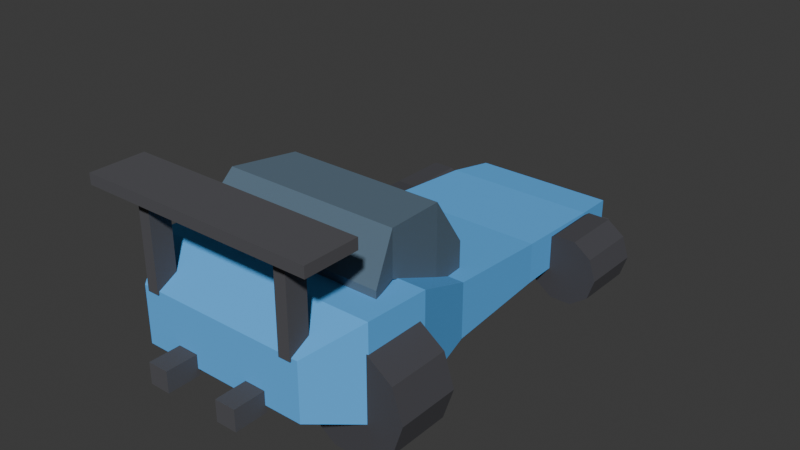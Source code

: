 # Source: C_Cartoon.blend  (saved by Blender 5.1.30; exported with 4.5.12 LTS)
import bpy
from mathutils import Matrix  # noqa: F401  (used for matrix-valued properties, if any)

bpy.ops.wm.read_factory_settings(use_empty=True)
scene = bpy.context.scene
scene.name = 'Scene'

# ---- collections
col_collection = bpy.data.collections.new('Collection'); scene.collection.children.link(col_collection)

# ---- materials (node trees are filled in below, after node groups)
mat_c_cartoon_paint = bpy.data.materials.new('C_Cartoon_Paint')
mat_c_cartoon_paint.diffuse_color = (0.1, 0.45, 0.95, 1.0)
mat_c_cartoon_glass = bpy.data.materials.new('C_Cartoon_Glass')
mat_c_cartoon_glass.diffuse_color = (0.1, 0.16, 0.22, 1.0)
mat_c_cartoon_lights = bpy.data.materials.new('C_Cartoon_Lights')
mat_c_cartoon_lights.diffuse_color = (1.0, 0.92, 0.62, 1.0)
mat_c_cartoon_trim = bpy.data.materials.new('C_Cartoon_Trim')
mat_c_cartoon_trim.diffuse_color = (0.08, 0.08, 0.09, 1.0)
mat_c_cartoon_tire = bpy.data.materials.new('C_Cartoon_Tire')
mat_c_cartoon_tire.diffuse_color = (0.06, 0.06, 0.07, 1.0)
mat_c_cartoon_rim = bpy.data.materials.new('C_Cartoon_Rim')
mat_c_cartoon_rim.diffuse_color = (0.78, 0.79, 0.82, 1.0)

# ---- material node trees
mat_c_cartoon_paint.use_nodes = True; mat_c_cartoon_paint.node_tree.nodes.clear()
_N = mat_c_cartoon_paint.node_tree.nodes; _L = mat_c_cartoon_paint.node_tree.links
n0 = _N.new('ShaderNodeBsdfPrincipled'); n0.name = 'Principled BSDF'; n0.location = (-200, 100)
n0.inputs[0].default_value = (0.1, 0.45, 0.95, 1.0)
n0.inputs[2].default_value = 1.0
n1 = _N.new('ShaderNodeOutputMaterial'); n1.name = 'Material Output'; n1.location = (200, 100)
_L.new(n0.outputs[0], n1.inputs[0])
n1.is_active_output = True
mat_c_cartoon_glass.use_nodes = True; mat_c_cartoon_glass.node_tree.nodes.clear()
_N = mat_c_cartoon_glass.node_tree.nodes; _L = mat_c_cartoon_glass.node_tree.links
n0 = _N.new('ShaderNodeBsdfPrincipled'); n0.name = 'Principled BSDF'; n0.location = (-200, 100)
n0.inputs[0].default_value = (0.1, 0.16, 0.22, 1.0)
n0.inputs[2].default_value = 1.0
n1 = _N.new('ShaderNodeOutputMaterial'); n1.name = 'Material Output'; n1.location = (200, 100)
_L.new(n0.outputs[0], n1.inputs[0])
n1.is_active_output = True
mat_c_cartoon_lights.use_nodes = True; mat_c_cartoon_lights.node_tree.nodes.clear()
_N = mat_c_cartoon_lights.node_tree.nodes; _L = mat_c_cartoon_lights.node_tree.links
n0 = _N.new('ShaderNodeBsdfPrincipled'); n0.name = 'Principled BSDF'; n0.location = (-200, 100)
n0.inputs[0].default_value = (1.0, 0.92, 0.62, 1.0)
n0.inputs[2].default_value = 1.0
n1 = _N.new('ShaderNodeOutputMaterial'); n1.name = 'Material Output'; n1.location = (200, 100)
_L.new(n0.outputs[0], n1.inputs[0])
n1.is_active_output = True
mat_c_cartoon_trim.use_nodes = True; mat_c_cartoon_trim.node_tree.nodes.clear()
_N = mat_c_cartoon_trim.node_tree.nodes; _L = mat_c_cartoon_trim.node_tree.links
n0 = _N.new('ShaderNodeBsdfPrincipled'); n0.name = 'Principled BSDF'; n0.location = (-200, 100)
n0.inputs[0].default_value = (0.08, 0.08, 0.09, 1.0)
n0.inputs[2].default_value = 1.0
n1 = _N.new('ShaderNodeOutputMaterial'); n1.name = 'Material Output'; n1.location = (200, 100)
_L.new(n0.outputs[0], n1.inputs[0])
n1.is_active_output = True
mat_c_cartoon_tire.use_nodes = True; mat_c_cartoon_tire.node_tree.nodes.clear()
_N = mat_c_cartoon_tire.node_tree.nodes; _L = mat_c_cartoon_tire.node_tree.links
n0 = _N.new('ShaderNodeBsdfPrincipled'); n0.name = 'Principled BSDF'; n0.location = (-200, 100)
n0.inputs[0].default_value = (0.06, 0.06, 0.07, 1.0)
n0.inputs[2].default_value = 1.0
n1 = _N.new('ShaderNodeOutputMaterial'); n1.name = 'Material Output'; n1.location = (200, 100)
_L.new(n0.outputs[0], n1.inputs[0])
n1.is_active_output = True
mat_c_cartoon_rim.use_nodes = True; mat_c_cartoon_rim.node_tree.nodes.clear()
_N = mat_c_cartoon_rim.node_tree.nodes; _L = mat_c_cartoon_rim.node_tree.links
n0 = _N.new('ShaderNodeBsdfPrincipled'); n0.name = 'Principled BSDF'; n0.location = (-200, 100)
n0.inputs[0].default_value = (0.78, 0.79, 0.82, 1.0)
n0.inputs[2].default_value = 1.0
n1 = _N.new('ShaderNodeOutputMaterial'); n1.name = 'Material Output'; n1.location = (200, 100)
_L.new(n0.outputs[0], n1.inputs[0])
n1.is_active_output = True

# ---- world
world_world = bpy.data.worlds.new('World'); scene.world = world_world
world_world.use_nodes = True; world_world.node_tree.nodes.clear()
_N = world_world.node_tree.nodes; _L = world_world.node_tree.links
n0 = _N.new('ShaderNodeOutputWorld'); n0.name = 'World Output'; n0.location = (200, 100)
n1 = _N.new('ShaderNodeBackground'); n1.name = 'Background'; n1.location = (-200, 100)
n1.inputs[0].default_value = (0.05088, 0.05088, 0.05088, 1.0)
_L.new(n1.outputs[0], n0.inputs[0])
n0.is_active_output = True
world_world.color = (0.05088, 0.05088, 0.05088)
world_world.sun_shadow_jitter_overblur = 0.0

# ---- meshes
me_c_cartoon_body = bpy.data.meshes.new('C_Cartoon_Body')
me_c_cartoon_body.from_pydata([(-0.58, -1.5, 0.34), (0.58, -1.5, 0.34), (0.58, -1.5, 0.72), (-0.58, -1.5, 0.72), (-0.78, -1.2, 0.26), (0.78, -1.2, 0.26), (0.78, -1.2, 0.88), (-0.78, -1.2, 0.88), (-0.78, -0.75, 0.24), (0.78, -0.75, 0.24), (0.78, -0.75, 0.86), (-0.78, -0.75, 0.86), (-0.62, -0.2, 0.22), (0.62, -0.2, 0.22), (0.62, -0.2, 0.6), (-0.62, -0.2, 0.6), (-0.56, 0.6, 0.22), (0.56, 0.6, 0.22), (0.56, 0.6, 0.5), (-0.56, 0.6, 0.5), (-0.54, 1.26, 0.22), (0.54, 1.26, 0.22), (0.54, 1.26, 0.46), (-0.54, 1.26, 0.46), (-0.5, 1.58, 0.24), (0.5, 1.58, 0.24), (0.5, 1.58, 0.42), (-0.5, 1.58, 0.42)], [], [(0, 4, 5, 1), (1, 5, 6, 2), (2, 6, 7, 3), (3, 7, 4, 0), (4, 8, 9, 5), (5, 9, 10, 6), (6, 10, 11, 7), (7, 11, 8, 4), (8, 12, 13, 9), (9, 13, 14, 10), (10, 14, 15, 11), (11, 15, 12, 8), (12, 16, 17, 13), (13, 17, 18, 14), (14, 18, 19, 15), (15, 19, 16, 12), (16, 20, 21, 17), (17, 21, 22, 18), (18, 22, 23, 19), (19, 23, 20, 16), (20, 24, 25, 21), (21, 25, 26, 22), (22, 26, 27, 23), (23, 27, 24, 20), (0, 1, 2, 3), (24, 27, 26, 25)])
me_c_cartoon_body.materials.append(mat_c_cartoon_paint)
me_c_cartoon_body.update()
me_c_cartoon_canopy = bpy.data.meshes.new('C_Cartoon_Canopy')
me_c_cartoon_canopy.from_pydata([(-0.66, -1.0, 0.86), (0.66, -1.0, 0.86), (0.66, -1.0, 0.92), (-0.66, -1.0, 0.92), (-0.6, -0.8, 0.88), (0.6, -0.8, 0.88), (0.6, -0.8, 1.18), (-0.6, -0.8, 1.18), (-0.54, -0.35, 0.62), (0.54, -0.35, 0.62), (0.54, -0.35, 1.14), (-0.54, -0.35, 1.14), (-0.48, -0.05, 0.58), (0.48, -0.05, 0.58), (0.48, -0.05, 0.76), (-0.48, -0.05, 0.76)], [], [(0, 4, 5, 1), (1, 5, 6, 2), (2, 6, 7, 3), (3, 7, 4, 0), (4, 8, 9, 5), (5, 9, 10, 6), (6, 10, 11, 7), (7, 11, 8, 4), (8, 12, 13, 9), (9, 13, 14, 10), (10, 14, 15, 11), (11, 15, 12, 8), (0, 1, 2, 3), (12, 15, 14, 13)])
me_c_cartoon_canopy.materials.append(mat_c_cartoon_glass)
me_c_cartoon_canopy.update()
me_c_cartoon_light_l = bpy.data.meshes.new('C_Cartoon_Light_L')
me_c_cartoon_light_l.from_pydata([(-0.36, 1.47, 0.305), (-0.16, 1.47, 0.305), (-0.16, 1.61, 0.305), (-0.36, 1.61, 0.305), (-0.36, 1.47, 0.395), (-0.16, 1.47, 0.395), (-0.16, 1.61, 0.395), (-0.36, 1.61, 0.395)], [], [(0, 3, 2, 1), (4, 5, 6, 7), (0, 1, 5, 4), (2, 3, 7, 6), (1, 2, 6, 5), (3, 0, 4, 7)])
me_c_cartoon_light_l.materials.append(mat_c_cartoon_lights)
me_c_cartoon_light_l.update()
me_c_cartoon_light_r = bpy.data.meshes.new('C_Cartoon_Light_R')
me_c_cartoon_light_r.from_pydata([(0.16, 1.47, 0.305), (0.36, 1.47, 0.305), (0.36, 1.61, 0.305), (0.16, 1.61, 0.305), (0.16, 1.47, 0.395), (0.36, 1.47, 0.395), (0.36, 1.61, 0.395), (0.16, 1.61, 0.395)], [], [(0, 3, 2, 1), (4, 5, 6, 7), (0, 1, 5, 4), (2, 3, 7, 6), (1, 2, 6, 5), (3, 0, 4, 7)])
me_c_cartoon_light_r.materials.append(mat_c_cartoon_lights)
me_c_cartoon_light_r.update()
me_c_cartoon_wing = bpy.data.meshes.new('C_Cartoon_Wing')
me_c_cartoon_wing.from_pydata([(-0.78, -1.62, 1.305), (0.78, -1.62, 1.305), (0.78, -1.26, 1.305), (-0.78, -1.26, 1.305), (-0.78, -1.62, 1.375), (0.78, -1.62, 1.375), (0.78, -1.26, 1.375), (-0.78, -1.26, 1.375)], [], [(0, 3, 2, 1), (4, 5, 6, 7), (0, 1, 5, 4), (2, 3, 7, 6), (1, 2, 6, 5), (3, 0, 4, 7)])
me_c_cartoon_wing.materials.append(mat_c_cartoon_trim)
me_c_cartoon_wing.update()
me_c_cartoon_wingpost_l = bpy.data.meshes.new('C_Cartoon_WingPost_L')
me_c_cartoon_wingpost_l.from_pydata([(-0.54, -1.51, 0.7), (-0.46, -1.51, 0.7), (-0.46, -1.37, 0.7), (-0.54, -1.37, 0.7), (-0.54, -1.51, 1.34), (-0.46, -1.51, 1.34), (-0.46, -1.37, 1.34), (-0.54, -1.37, 1.34)], [], [(0, 3, 2, 1), (4, 5, 6, 7), (0, 1, 5, 4), (2, 3, 7, 6), (1, 2, 6, 5), (3, 0, 4, 7)])
me_c_cartoon_wingpost_l.materials.append(mat_c_cartoon_trim)
me_c_cartoon_wingpost_l.update()
me_c_cartoon_wingpost_r = bpy.data.meshes.new('C_Cartoon_WingPost_R')
me_c_cartoon_wingpost_r.from_pydata([(0.46, -1.51, 0.7), (0.54, -1.51, 0.7), (0.54, -1.37, 0.7), (0.46, -1.37, 0.7), (0.46, -1.51, 1.34), (0.54, -1.51, 1.34), (0.54, -1.37, 1.34), (0.46, -1.37, 1.34)], [], [(0, 3, 2, 1), (4, 5, 6, 7), (0, 1, 5, 4), (2, 3, 7, 6), (1, 2, 6, 5), (3, 0, 4, 7)])
me_c_cartoon_wingpost_r.materials.append(mat_c_cartoon_trim)
me_c_cartoon_wingpost_r.update()
me_c_cartoon_splitter = bpy.data.meshes.new('C_Cartoon_Splitter')
me_c_cartoon_splitter.from_pydata([(-0.51, 1.45, 0.195), (0.51, 1.45, 0.195), (0.51, 1.67, 0.195), (-0.51, 1.67, 0.195), (-0.51, 1.45, 0.245), (0.51, 1.45, 0.245), (0.51, 1.67, 0.245), (-0.51, 1.67, 0.245)], [], [(0, 3, 2, 1), (4, 5, 6, 7), (0, 1, 5, 4), (2, 3, 7, 6), (1, 2, 6, 5), (3, 0, 4, 7)])
me_c_cartoon_splitter.materials.append(mat_c_cartoon_trim)
me_c_cartoon_splitter.update()
me_c_cartoon_exhaust_l = bpy.data.meshes.new('C_Cartoon_Exhaust_L')
me_c_cartoon_exhaust_l.from_pydata([(-0.33, -1.71, 0.29), (-0.19, -1.71, 0.29), (-0.19, -1.49, 0.29), (-0.33, -1.49, 0.29), (-0.33, -1.71, 0.43), (-0.19, -1.71, 0.43), (-0.19, -1.49, 0.43), (-0.33, -1.49, 0.43)], [], [(0, 3, 2, 1), (4, 5, 6, 7), (0, 1, 5, 4), (2, 3, 7, 6), (1, 2, 6, 5), (3, 0, 4, 7)])
me_c_cartoon_exhaust_l.materials.append(mat_c_cartoon_trim)
me_c_cartoon_exhaust_l.update()
me_c_cartoon_exhaust_r = bpy.data.meshes.new('C_Cartoon_Exhaust_R')
me_c_cartoon_exhaust_r.from_pydata([(0.19, -1.71, 0.29), (0.33, -1.71, 0.29), (0.33, -1.49, 0.29), (0.19, -1.49, 0.29), (0.19, -1.71, 0.43), (0.33, -1.71, 0.43), (0.33, -1.49, 0.43), (0.19, -1.49, 0.43)], [], [(0, 3, 2, 1), (4, 5, 6, 7), (0, 1, 5, 4), (2, 3, 7, 6), (1, 2, 6, 5), (3, 0, 4, 7)])
me_c_cartoon_exhaust_r.materials.append(mat_c_cartoon_trim)
me_c_cartoon_exhaust_r.update()
me_c_cartoon_wheel_fl_tire = bpy.data.meshes.new('C_Cartoon_Wheel_FL_Tire')
me_c_cartoon_wheel_fl_tire.from_pydata([(0.24, -0.21, 0.0), (0.24, 0.21, 0.0), (0.1942, -0.21, 0.1411), (0.1942, 0.21, 0.1411), (0.07416, -0.21, 0.2283), (0.07416, 0.21, 0.2283), (-0.07416, -0.21, 0.2283), (-0.07416, 0.21, 0.2283), (-0.1942, -0.21, 0.1411), (-0.1942, 0.21, 0.1411), (-0.24, -0.21, 2.939e-17), (-0.24, 0.21, 2.939e-17), (-0.1942, -0.21, -0.1411), (-0.1942, 0.21, -0.1411), (-0.07416, -0.21, -0.2283), (-0.07416, 0.21, -0.2283), (0.07416, -0.21, -0.2283), (0.07416, 0.21, -0.2283), (0.1942, -0.21, -0.1411), (0.1942, 0.21, -0.1411)], [], [(0, 1, 3, 2), (2, 3, 5, 4), (4, 5, 7, 6), (6, 7, 9, 8), (8, 9, 11, 10), (10, 11, 13, 12), (12, 13, 15, 14), (14, 15, 17, 16), (16, 17, 19, 18), (18, 19, 1, 0), (0, 2, 4, 6, 8, 10, 12, 14, 16, 18), (1, 19, 17, 15, 13, 11, 9, 7, 5, 3)])
me_c_cartoon_wheel_fl_tire.materials.append(mat_c_cartoon_tire)
me_c_cartoon_wheel_fl_tire.update()
me_c_cartoon_wheel_fl_rim = bpy.data.meshes.new('C_Cartoon_Wheel_FL_Rim')
me_c_cartoon_wheel_fl_rim.from_pydata([(0.1536, -0.042, 0.0), (0.1536, -0.1932, 0.0), (0.1243, -0.042, 0.09028), (0.1243, -0.1932, 0.09028), (0.04747, -0.042, 0.1461), (0.04747, -0.1932, 0.1461), (-0.04747, -0.042, 0.1461), (-0.04747, -0.1932, 0.1461), (-0.1243, -0.042, 0.09028), (-0.1243, -0.1932, 0.09028), (-0.1536, -0.042, 1.881e-17), (-0.1536, -0.1932, 1.881e-17), (-0.1243, -0.042, -0.09028), (-0.1243, -0.1932, -0.09028), (-0.04747, -0.042, -0.1461), (-0.04747, -0.1932, -0.1461), (0.04747, -0.042, -0.1461), (0.04747, -0.1932, -0.1461), (0.1243, -0.042, -0.09028), (0.1243, -0.1932, -0.09028)], [], [(0, 2, 3, 1), (2, 4, 5, 3), (4, 6, 7, 5), (6, 8, 9, 7), (8, 10, 11, 9), (10, 12, 13, 11), (12, 14, 15, 13), (14, 16, 17, 15), (16, 18, 19, 17), (18, 0, 1, 19), (0, 18, 16, 14, 12, 10, 8, 6, 4, 2), (1, 3, 5, 7, 9, 11, 13, 15, 17, 19)])
me_c_cartoon_wheel_fl_rim.materials.append(mat_c_cartoon_rim)
me_c_cartoon_wheel_fl_rim.update()
me_c_cartoon_wheel_fl_hubcap = bpy.data.meshes.new('C_Cartoon_Wheel_FL_Hubcap')
me_c_cartoon_wheel_fl_hubcap.from_pydata([(0.0576, -0.189, 0.0), (0.0576, -0.2268, 0.0), (0.0466, -0.189, 0.03386), (0.0466, -0.2268, 0.03386), (0.0178, -0.189, 0.05478), (0.0178, -0.2268, 0.05478), (-0.0178, -0.189, 0.05478), (-0.0178, -0.2268, 0.05478), (-0.0466, -0.189, 0.03386), (-0.0466, -0.2268, 0.03386), (-0.0576, -0.189, 7.054e-18), (-0.0576, -0.2268, 7.054e-18), (-0.0466, -0.189, -0.03386), (-0.0466, -0.2268, -0.03386), (-0.0178, -0.189, -0.05478), (-0.0178, -0.2268, -0.05478), (0.0178, -0.189, -0.05478), (0.0178, -0.2268, -0.05478), (0.0466, -0.189, -0.03386), (0.0466, -0.2268, -0.03386)], [], [(0, 2, 3, 1), (2, 4, 5, 3), (4, 6, 7, 5), (6, 8, 9, 7), (8, 10, 11, 9), (10, 12, 13, 11), (12, 14, 15, 13), (14, 16, 17, 15), (16, 18, 19, 17), (18, 0, 1, 19), (0, 18, 16, 14, 12, 10, 8, 6, 4, 2), (1, 3, 5, 7, 9, 11, 13, 15, 17, 19)])
me_c_cartoon_wheel_fl_hubcap.materials.append(mat_c_cartoon_rim)
me_c_cartoon_wheel_fl_hubcap.update()
me_c_cartoon_wheel_fr_tire = bpy.data.meshes.new('C_Cartoon_Wheel_FR_Tire')
me_c_cartoon_wheel_fr_tire.from_pydata([(0.24, -0.21, 0.0), (0.24, 0.21, 0.0), (0.1942, -0.21, 0.1411), (0.1942, 0.21, 0.1411), (0.07416, -0.21, 0.2283), (0.07416, 0.21, 0.2283), (-0.07416, -0.21, 0.2283), (-0.07416, 0.21, 0.2283), (-0.1942, -0.21, 0.1411), (-0.1942, 0.21, 0.1411), (-0.24, -0.21, 2.939e-17), (-0.24, 0.21, 2.939e-17), (-0.1942, -0.21, -0.1411), (-0.1942, 0.21, -0.1411), (-0.07416, -0.21, -0.2283), (-0.07416, 0.21, -0.2283), (0.07416, -0.21, -0.2283), (0.07416, 0.21, -0.2283), (0.1942, -0.21, -0.1411), (0.1942, 0.21, -0.1411)], [], [(0, 1, 3, 2), (2, 3, 5, 4), (4, 5, 7, 6), (6, 7, 9, 8), (8, 9, 11, 10), (10, 11, 13, 12), (12, 13, 15, 14), (14, 15, 17, 16), (16, 17, 19, 18), (18, 19, 1, 0), (0, 2, 4, 6, 8, 10, 12, 14, 16, 18), (1, 19, 17, 15, 13, 11, 9, 7, 5, 3)])
me_c_cartoon_wheel_fr_tire.materials.append(mat_c_cartoon_tire)
me_c_cartoon_wheel_fr_tire.update()
me_c_cartoon_wheel_fr_rim = bpy.data.meshes.new('C_Cartoon_Wheel_FR_Rim')
me_c_cartoon_wheel_fr_rim.from_pydata([(0.1536, 0.042, 0.0), (0.1536, 0.1932, 0.0), (0.1243, 0.042, 0.09028), (0.1243, 0.1932, 0.09028), (0.04747, 0.042, 0.1461), (0.04747, 0.1932, 0.1461), (-0.04747, 0.042, 0.1461), (-0.04747, 0.1932, 0.1461), (-0.1243, 0.042, 0.09028), (-0.1243, 0.1932, 0.09028), (-0.1536, 0.042, 1.881e-17), (-0.1536, 0.1932, 1.881e-17), (-0.1243, 0.042, -0.09028), (-0.1243, 0.1932, -0.09028), (-0.04747, 0.042, -0.1461), (-0.04747, 0.1932, -0.1461), (0.04747, 0.042, -0.1461), (0.04747, 0.1932, -0.1461), (0.1243, 0.042, -0.09028), (0.1243, 0.1932, -0.09028)], [], [(0, 1, 3, 2), (2, 3, 5, 4), (4, 5, 7, 6), (6, 7, 9, 8), (8, 9, 11, 10), (10, 11, 13, 12), (12, 13, 15, 14), (14, 15, 17, 16), (16, 17, 19, 18), (18, 19, 1, 0), (0, 2, 4, 6, 8, 10, 12, 14, 16, 18), (1, 19, 17, 15, 13, 11, 9, 7, 5, 3)])
me_c_cartoon_wheel_fr_rim.materials.append(mat_c_cartoon_rim)
me_c_cartoon_wheel_fr_rim.update()
me_c_cartoon_wheel_fr_hubcap = bpy.data.meshes.new('C_Cartoon_Wheel_FR_Hubcap')
me_c_cartoon_wheel_fr_hubcap.from_pydata([(0.0576, 0.189, 0.0), (0.0576, 0.2268, 0.0), (0.0466, 0.189, 0.03386), (0.0466, 0.2268, 0.03386), (0.0178, 0.189, 0.05478), (0.0178, 0.2268, 0.05478), (-0.0178, 0.189, 0.05478), (-0.0178, 0.2268, 0.05478), (-0.0466, 0.189, 0.03386), (-0.0466, 0.2268, 0.03386), (-0.0576, 0.189, 7.054e-18), (-0.0576, 0.2268, 7.054e-18), (-0.0466, 0.189, -0.03386), (-0.0466, 0.2268, -0.03386), (-0.0178, 0.189, -0.05478), (-0.0178, 0.2268, -0.05478), (0.0178, 0.189, -0.05478), (0.0178, 0.2268, -0.05478), (0.0466, 0.189, -0.03386), (0.0466, 0.2268, -0.03386)], [], [(0, 1, 3, 2), (2, 3, 5, 4), (4, 5, 7, 6), (6, 7, 9, 8), (8, 9, 11, 10), (10, 11, 13, 12), (12, 13, 15, 14), (14, 15, 17, 16), (16, 17, 19, 18), (18, 19, 1, 0), (0, 2, 4, 6, 8, 10, 12, 14, 16, 18), (1, 19, 17, 15, 13, 11, 9, 7, 5, 3)])
me_c_cartoon_wheel_fr_hubcap.materials.append(mat_c_cartoon_rim)
me_c_cartoon_wheel_fr_hubcap.update()
me_c_cartoon_wheel_rl_tire = bpy.data.meshes.new('C_Cartoon_Wheel_RL_Tire')
me_c_cartoon_wheel_rl_tire.from_pydata([(0.36, -0.21, 0.0), (0.36, 0.21, 0.0), (0.2912, -0.21, 0.2116), (0.2912, 0.21, 0.2116), (0.1112, -0.21, 0.3424), (0.1112, 0.21, 0.3424), (-0.1112, -0.21, 0.3424), (-0.1112, 0.21, 0.3424), (-0.2912, -0.21, 0.2116), (-0.2912, 0.21, 0.2116), (-0.36, -0.21, 4.409e-17), (-0.36, 0.21, 4.409e-17), (-0.2912, -0.21, -0.2116), (-0.2912, 0.21, -0.2116), (-0.1112, -0.21, -0.3424), (-0.1112, 0.21, -0.3424), (0.1112, -0.21, -0.3424), (0.1112, 0.21, -0.3424), (0.2912, -0.21, -0.2116), (0.2912, 0.21, -0.2116)], [], [(0, 1, 3, 2), (2, 3, 5, 4), (4, 5, 7, 6), (6, 7, 9, 8), (8, 9, 11, 10), (10, 11, 13, 12), (12, 13, 15, 14), (14, 15, 17, 16), (16, 17, 19, 18), (18, 19, 1, 0), (0, 2, 4, 6, 8, 10, 12, 14, 16, 18), (1, 19, 17, 15, 13, 11, 9, 7, 5, 3)])
me_c_cartoon_wheel_rl_tire.materials.append(mat_c_cartoon_tire)
me_c_cartoon_wheel_rl_tire.update()
me_c_cartoon_wheel_rl_rim = bpy.data.meshes.new('C_Cartoon_Wheel_RL_Rim')
me_c_cartoon_wheel_rl_rim.from_pydata([(0.2304, -0.042, 0.0), (0.2304, -0.1932, 0.0), (0.1864, -0.042, 0.1354), (0.1864, -0.1932, 0.1354), (0.0712, -0.042, 0.2191), (0.0712, -0.1932, 0.2191), (-0.0712, -0.042, 0.2191), (-0.0712, -0.1932, 0.2191), (-0.1864, -0.042, 0.1354), (-0.1864, -0.1932, 0.1354), (-0.2304, -0.042, 2.822e-17), (-0.2304, -0.1932, 2.822e-17), (-0.1864, -0.042, -0.1354), (-0.1864, -0.1932, -0.1354), (-0.0712, -0.042, -0.2191), (-0.0712, -0.1932, -0.2191), (0.0712, -0.042, -0.2191), (0.0712, -0.1932, -0.2191), (0.1864, -0.042, -0.1354), (0.1864, -0.1932, -0.1354)], [], [(0, 2, 3, 1), (2, 4, 5, 3), (4, 6, 7, 5), (6, 8, 9, 7), (8, 10, 11, 9), (10, 12, 13, 11), (12, 14, 15, 13), (14, 16, 17, 15), (16, 18, 19, 17), (18, 0, 1, 19), (0, 18, 16, 14, 12, 10, 8, 6, 4, 2), (1, 3, 5, 7, 9, 11, 13, 15, 17, 19)])
me_c_cartoon_wheel_rl_rim.materials.append(mat_c_cartoon_rim)
me_c_cartoon_wheel_rl_rim.update()
me_c_cartoon_wheel_rl_hubcap = bpy.data.meshes.new('C_Cartoon_Wheel_RL_Hubcap')
me_c_cartoon_wheel_rl_hubcap.from_pydata([(0.0864, -0.189, 0.0), (0.0864, -0.2268, 0.0), (0.0699, -0.189, 0.05078), (0.0699, -0.2268, 0.05078), (0.0267, -0.189, 0.08217), (0.0267, -0.2268, 0.08217), (-0.0267, -0.189, 0.08217), (-0.0267, -0.2268, 0.08217), (-0.0699, -0.189, 0.05078), (-0.0699, -0.2268, 0.05078), (-0.0864, -0.189, 1.058e-17), (-0.0864, -0.2268, 1.058e-17), (-0.0699, -0.189, -0.05078), (-0.0699, -0.2268, -0.05078), (-0.0267, -0.189, -0.08217), (-0.0267, -0.2268, -0.08217), (0.0267, -0.189, -0.08217), (0.0267, -0.2268, -0.08217), (0.0699, -0.189, -0.05078), (0.0699, -0.2268, -0.05078)], [], [(0, 2, 3, 1), (2, 4, 5, 3), (4, 6, 7, 5), (6, 8, 9, 7), (8, 10, 11, 9), (10, 12, 13, 11), (12, 14, 15, 13), (14, 16, 17, 15), (16, 18, 19, 17), (18, 0, 1, 19), (0, 18, 16, 14, 12, 10, 8, 6, 4, 2), (1, 3, 5, 7, 9, 11, 13, 15, 17, 19)])
me_c_cartoon_wheel_rl_hubcap.materials.append(mat_c_cartoon_rim)
me_c_cartoon_wheel_rl_hubcap.update()
me_c_cartoon_wheel_rr_tire = bpy.data.meshes.new('C_Cartoon_Wheel_RR_Tire')
me_c_cartoon_wheel_rr_tire.from_pydata([(0.36, -0.21, 0.0), (0.36, 0.21, 0.0), (0.2912, -0.21, 0.2116), (0.2912, 0.21, 0.2116), (0.1112, -0.21, 0.3424), (0.1112, 0.21, 0.3424), (-0.1112, -0.21, 0.3424), (-0.1112, 0.21, 0.3424), (-0.2912, -0.21, 0.2116), (-0.2912, 0.21, 0.2116), (-0.36, -0.21, 4.409e-17), (-0.36, 0.21, 4.409e-17), (-0.2912, -0.21, -0.2116), (-0.2912, 0.21, -0.2116), (-0.1112, -0.21, -0.3424), (-0.1112, 0.21, -0.3424), (0.1112, -0.21, -0.3424), (0.1112, 0.21, -0.3424), (0.2912, -0.21, -0.2116), (0.2912, 0.21, -0.2116)], [], [(0, 1, 3, 2), (2, 3, 5, 4), (4, 5, 7, 6), (6, 7, 9, 8), (8, 9, 11, 10), (10, 11, 13, 12), (12, 13, 15, 14), (14, 15, 17, 16), (16, 17, 19, 18), (18, 19, 1, 0), (0, 2, 4, 6, 8, 10, 12, 14, 16, 18), (1, 19, 17, 15, 13, 11, 9, 7, 5, 3)])
me_c_cartoon_wheel_rr_tire.materials.append(mat_c_cartoon_tire)
me_c_cartoon_wheel_rr_tire.update()
me_c_cartoon_wheel_rr_rim = bpy.data.meshes.new('C_Cartoon_Wheel_RR_Rim')
me_c_cartoon_wheel_rr_rim.from_pydata([(0.2304, 0.042, 0.0), (0.2304, 0.1932, 0.0), (0.1864, 0.042, 0.1354), (0.1864, 0.1932, 0.1354), (0.0712, 0.042, 0.2191), (0.0712, 0.1932, 0.2191), (-0.0712, 0.042, 0.2191), (-0.0712, 0.1932, 0.2191), (-0.1864, 0.042, 0.1354), (-0.1864, 0.1932, 0.1354), (-0.2304, 0.042, 2.822e-17), (-0.2304, 0.1932, 2.822e-17), (-0.1864, 0.042, -0.1354), (-0.1864, 0.1932, -0.1354), (-0.0712, 0.042, -0.2191), (-0.0712, 0.1932, -0.2191), (0.0712, 0.042, -0.2191), (0.0712, 0.1932, -0.2191), (0.1864, 0.042, -0.1354), (0.1864, 0.1932, -0.1354)], [], [(0, 1, 3, 2), (2, 3, 5, 4), (4, 5, 7, 6), (6, 7, 9, 8), (8, 9, 11, 10), (10, 11, 13, 12), (12, 13, 15, 14), (14, 15, 17, 16), (16, 17, 19, 18), (18, 19, 1, 0), (0, 2, 4, 6, 8, 10, 12, 14, 16, 18), (1, 19, 17, 15, 13, 11, 9, 7, 5, 3)])
me_c_cartoon_wheel_rr_rim.materials.append(mat_c_cartoon_rim)
me_c_cartoon_wheel_rr_rim.update()
me_c_cartoon_wheel_rr_hubcap = bpy.data.meshes.new('C_Cartoon_Wheel_RR_Hubcap')
me_c_cartoon_wheel_rr_hubcap.from_pydata([(0.0864, 0.189, 0.0), (0.0864, 0.2268, 0.0), (0.0699, 0.189, 0.05078), (0.0699, 0.2268, 0.05078), (0.0267, 0.189, 0.08217), (0.0267, 0.2268, 0.08217), (-0.0267, 0.189, 0.08217), (-0.0267, 0.2268, 0.08217), (-0.0699, 0.189, 0.05078), (-0.0699, 0.2268, 0.05078), (-0.0864, 0.189, 1.058e-17), (-0.0864, 0.2268, 1.058e-17), (-0.0699, 0.189, -0.05078), (-0.0699, 0.2268, -0.05078), (-0.0267, 0.189, -0.08217), (-0.0267, 0.2268, -0.08217), (0.0267, 0.189, -0.08217), (0.0267, 0.2268, -0.08217), (0.0699, 0.189, -0.05078), (0.0699, 0.2268, -0.05078)], [], [(0, 1, 3, 2), (2, 3, 5, 4), (4, 5, 7, 6), (6, 7, 9, 8), (8, 9, 11, 10), (10, 11, 13, 12), (12, 13, 15, 14), (14, 15, 17, 16), (16, 17, 19, 18), (18, 19, 1, 0), (0, 2, 4, 6, 8, 10, 12, 14, 16, 18), (1, 19, 17, 15, 13, 11, 9, 7, 5, 3)])
me_c_cartoon_wheel_rr_hubcap.materials.append(mat_c_cartoon_rim)
me_c_cartoon_wheel_rr_hubcap.update()

# ---- objects
ob_car_c_cartoon = bpy.data.objects.new('Car_C_Cartoon', None)
ob_c_cartoon_body = bpy.data.objects.new('C_Cartoon_Body', me_c_cartoon_body)
ob_c_cartoon_canopy = bpy.data.objects.new('C_Cartoon_Canopy', me_c_cartoon_canopy)
ob_c_cartoon_light_l = bpy.data.objects.new('C_Cartoon_Light_L', me_c_cartoon_light_l)
ob_c_cartoon_light_r = bpy.data.objects.new('C_Cartoon_Light_R', me_c_cartoon_light_r)
ob_c_cartoon_wing = bpy.data.objects.new('C_Cartoon_Wing', me_c_cartoon_wing)
ob_c_cartoon_wingpost_l = bpy.data.objects.new('C_Cartoon_WingPost_L', me_c_cartoon_wingpost_l)
ob_c_cartoon_wingpost_r = bpy.data.objects.new('C_Cartoon_WingPost_R', me_c_cartoon_wingpost_r)
ob_c_cartoon_splitter = bpy.data.objects.new('C_Cartoon_Splitter', me_c_cartoon_splitter)
ob_c_cartoon_exhaust_l = bpy.data.objects.new('C_Cartoon_Exhaust_L', me_c_cartoon_exhaust_l)
ob_c_cartoon_exhaust_r = bpy.data.objects.new('C_Cartoon_Exhaust_R', me_c_cartoon_exhaust_r)
ob_c_cartoon_wheel_fl = bpy.data.objects.new('C_Cartoon_Wheel_FL', None)
ob_c_cartoon_wheel_fl_tire = bpy.data.objects.new('C_Cartoon_Wheel_FL_Tire', me_c_cartoon_wheel_fl_tire)
ob_c_cartoon_wheel_fl_rim = bpy.data.objects.new('C_Cartoon_Wheel_FL_Rim', me_c_cartoon_wheel_fl_rim)
ob_c_cartoon_wheel_fl_hubcap = bpy.data.objects.new('C_Cartoon_Wheel_FL_Hubcap', me_c_cartoon_wheel_fl_hubcap)
ob_c_cartoon_wheel_fr = bpy.data.objects.new('C_Cartoon_Wheel_FR', None)
ob_c_cartoon_wheel_fr_tire = bpy.data.objects.new('C_Cartoon_Wheel_FR_Tire', me_c_cartoon_wheel_fr_tire)
ob_c_cartoon_wheel_fr_rim = bpy.data.objects.new('C_Cartoon_Wheel_FR_Rim', me_c_cartoon_wheel_fr_rim)
ob_c_cartoon_wheel_fr_hubcap = bpy.data.objects.new('C_Cartoon_Wheel_FR_Hubcap', me_c_cartoon_wheel_fr_hubcap)
ob_c_cartoon_wheel_rl = bpy.data.objects.new('C_Cartoon_Wheel_RL', None)
ob_c_cartoon_wheel_rl_tire = bpy.data.objects.new('C_Cartoon_Wheel_RL_Tire', me_c_cartoon_wheel_rl_tire)
ob_c_cartoon_wheel_rl_rim = bpy.data.objects.new('C_Cartoon_Wheel_RL_Rim', me_c_cartoon_wheel_rl_rim)
ob_c_cartoon_wheel_rl_hubcap = bpy.data.objects.new('C_Cartoon_Wheel_RL_Hubcap', me_c_cartoon_wheel_rl_hubcap)
ob_c_cartoon_wheel_rr = bpy.data.objects.new('C_Cartoon_Wheel_RR', None)
ob_c_cartoon_wheel_rr_tire = bpy.data.objects.new('C_Cartoon_Wheel_RR_Tire', me_c_cartoon_wheel_rr_tire)
ob_c_cartoon_wheel_rr_rim = bpy.data.objects.new('C_Cartoon_Wheel_RR_Rim', me_c_cartoon_wheel_rr_rim)
ob_c_cartoon_wheel_rr_hubcap = bpy.data.objects.new('C_Cartoon_Wheel_RR_Hubcap', me_c_cartoon_wheel_rr_hubcap)

# ---- transforms, parenting, visibility, modifiers, constraints
ob_car_c_cartoon.location = (0.0, 0.0, 0.0)
ob_car_c_cartoon.empty_display_size = 0.5
ob_c_cartoon_body.parent = ob_car_c_cartoon
ob_c_cartoon_body.location = (0.0, 0.0, 0.0)
ob_c_cartoon_canopy.parent = ob_car_c_cartoon
ob_c_cartoon_canopy.location = (0.0, 0.0, 0.0)
ob_c_cartoon_light_l.parent = ob_car_c_cartoon
ob_c_cartoon_light_l.location = (0.0, 0.0, 0.0)
ob_c_cartoon_light_r.parent = ob_car_c_cartoon
ob_c_cartoon_light_r.location = (0.0, 0.0, 0.0)
ob_c_cartoon_wing.parent = ob_car_c_cartoon
ob_c_cartoon_wing.location = (0.0, 0.0, 0.0)
ob_c_cartoon_wingpost_l.parent = ob_car_c_cartoon
ob_c_cartoon_wingpost_l.location = (0.0, 0.0, 0.0)
ob_c_cartoon_wingpost_r.parent = ob_car_c_cartoon
ob_c_cartoon_wingpost_r.location = (0.0, 0.0, 0.0)
ob_c_cartoon_splitter.parent = ob_car_c_cartoon
ob_c_cartoon_splitter.location = (0.0, 0.0, 0.0)
ob_c_cartoon_exhaust_l.parent = ob_car_c_cartoon
ob_c_cartoon_exhaust_l.location = (0.0, 0.0, 0.0)
ob_c_cartoon_exhaust_r.parent = ob_car_c_cartoon
ob_c_cartoon_exhaust_r.location = (0.0, 0.0, 0.0)
ob_c_cartoon_wheel_fl.parent = ob_car_c_cartoon
ob_c_cartoon_wheel_fl.location = (-0.65, 1.05, 0.24)
ob_c_cartoon_wheel_fl.empty_display_size = 0.15
ob_c_cartoon_wheel_fl_tire.parent = ob_c_cartoon_wheel_fl
ob_c_cartoon_wheel_fl_tire.location = (0.0, 0.0, 0.0)
ob_c_cartoon_wheel_fl_rim.parent = ob_c_cartoon_wheel_fl
ob_c_cartoon_wheel_fl_rim.location = (0.0, 0.0, 0.0)
ob_c_cartoon_wheel_fl_hubcap.parent = ob_c_cartoon_wheel_fl
ob_c_cartoon_wheel_fl_hubcap.location = (0.0, 0.0, 0.0)
ob_c_cartoon_wheel_fr.parent = ob_car_c_cartoon
ob_c_cartoon_wheel_fr.location = (0.65, 1.05, 0.24)
ob_c_cartoon_wheel_fr.empty_display_size = 0.15
ob_c_cartoon_wheel_fr_tire.parent = ob_c_cartoon_wheel_fr
ob_c_cartoon_wheel_fr_tire.location = (0.0, 0.0, 0.0)
ob_c_cartoon_wheel_fr_rim.parent = ob_c_cartoon_wheel_fr
ob_c_cartoon_wheel_fr_rim.location = (0.0, 0.0, 0.0)
ob_c_cartoon_wheel_fr_hubcap.parent = ob_c_cartoon_wheel_fr
ob_c_cartoon_wheel_fr_hubcap.location = (0.0, 0.0, 0.0)
ob_c_cartoon_wheel_rl.parent = ob_car_c_cartoon
ob_c_cartoon_wheel_rl.location = (-0.65, -1.0, 0.36)
ob_c_cartoon_wheel_rl.empty_display_size = 0.15
ob_c_cartoon_wheel_rl_tire.parent = ob_c_cartoon_wheel_rl
ob_c_cartoon_wheel_rl_tire.location = (0.0, 0.0, 0.0)
ob_c_cartoon_wheel_rl_rim.parent = ob_c_cartoon_wheel_rl
ob_c_cartoon_wheel_rl_rim.location = (0.0, 0.0, 0.0)
ob_c_cartoon_wheel_rl_hubcap.parent = ob_c_cartoon_wheel_rl
ob_c_cartoon_wheel_rl_hubcap.location = (0.0, 0.0, 0.0)
ob_c_cartoon_wheel_rr.parent = ob_car_c_cartoon
ob_c_cartoon_wheel_rr.location = (0.65, -1.0, 0.36)
ob_c_cartoon_wheel_rr.empty_display_size = 0.15
ob_c_cartoon_wheel_rr_tire.parent = ob_c_cartoon_wheel_rr
ob_c_cartoon_wheel_rr_tire.location = (0.0, 0.0, 0.0)
ob_c_cartoon_wheel_rr_rim.parent = ob_c_cartoon_wheel_rr
ob_c_cartoon_wheel_rr_rim.location = (0.0, 0.0, 0.0)
ob_c_cartoon_wheel_rr_hubcap.parent = ob_c_cartoon_wheel_rr
ob_c_cartoon_wheel_rr_hubcap.location = (0.0, 0.0, 0.0)

# ---- collection membership
col_collection.objects.link(ob_car_c_cartoon)
col_collection.objects.link(ob_c_cartoon_body)
col_collection.objects.link(ob_c_cartoon_canopy)
col_collection.objects.link(ob_c_cartoon_light_l)
col_collection.objects.link(ob_c_cartoon_light_r)
col_collection.objects.link(ob_c_cartoon_wing)
col_collection.objects.link(ob_c_cartoon_wingpost_l)
col_collection.objects.link(ob_c_cartoon_wingpost_r)
col_collection.objects.link(ob_c_cartoon_splitter)
col_collection.objects.link(ob_c_cartoon_exhaust_l)
col_collection.objects.link(ob_c_cartoon_exhaust_r)
col_collection.objects.link(ob_c_cartoon_wheel_fl)
col_collection.objects.link(ob_c_cartoon_wheel_fl_tire)
col_collection.objects.link(ob_c_cartoon_wheel_fl_rim)
col_collection.objects.link(ob_c_cartoon_wheel_fl_hubcap)
col_collection.objects.link(ob_c_cartoon_wheel_fr)
col_collection.objects.link(ob_c_cartoon_wheel_fr_tire)
col_collection.objects.link(ob_c_cartoon_wheel_fr_rim)
col_collection.objects.link(ob_c_cartoon_wheel_fr_hubcap)
col_collection.objects.link(ob_c_cartoon_wheel_rl)
col_collection.objects.link(ob_c_cartoon_wheel_rl_tire)
col_collection.objects.link(ob_c_cartoon_wheel_rl_rim)
col_collection.objects.link(ob_c_cartoon_wheel_rl_hubcap)
col_collection.objects.link(ob_c_cartoon_wheel_rr)
col_collection.objects.link(ob_c_cartoon_wheel_rr_tire)
col_collection.objects.link(ob_c_cartoon_wheel_rr_rim)
col_collection.objects.link(ob_c_cartoon_wheel_rr_hubcap)

# ---- scene / render settings (as saved in the file)
scene.frame_start = 1; scene.frame_end = 250; scene.frame_set(1)
scene.render.engine = 'BLENDER_EEVEE_NEXT'
scene.render.bake_bias = 0.0
scene.render.bake_samples = 0
scene.cycles.sampling_pattern = 'TABULATED_SOBOL'
scene.eevee.use_volume_custom_range = False
bpy.context.view_layer.update()

# ---- added for rendering (the .blend has no active camera and no usable light): camera, sun
cam_auto = bpy.data.cameras.new('AutoCamera')
cam_auto.lens = 50.0
cam_auto.sensor_width = 36.0
cam_auto.clip_end = 1000.0
ob_auto_camera = bpy.data.objects.new('AutoCamera', cam_auto)
scene.collection.objects.link(ob_auto_camera)
ob_auto_camera.location = (3.85534, -4.64641, 3.77765)
ob_auto_camera.rotation_euler = (1.09748, -7.21219e-08, 0.694738)
scene.camera = ob_auto_camera
light_auto_sun = bpy.data.lights.new('AutoSun', 'SUN')
light_auto_sun.energy = 3.0
light_auto_sun.angle = 0.0523599
ob_auto_sun = bpy.data.objects.new('AutoSun', light_auto_sun)
scene.collection.objects.link(ob_auto_sun)
ob_auto_sun.rotation_euler = (0.872665, 0.174533, 0.523599)
bpy.context.view_layer.update()
